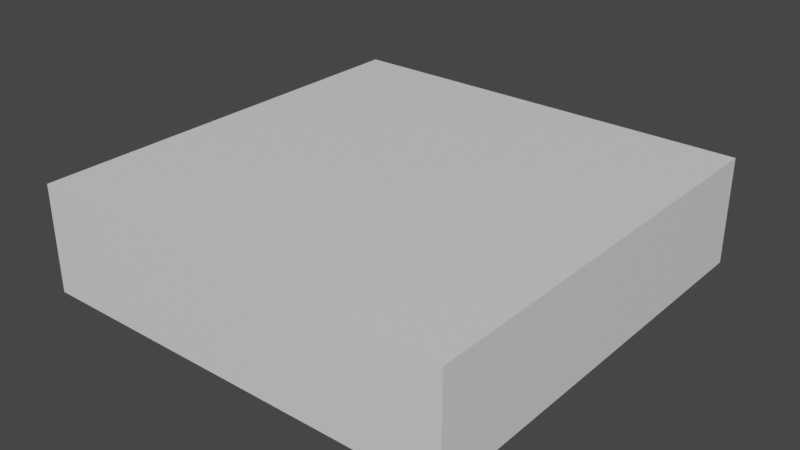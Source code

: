 # Source: room.blend  (saved by Blender 2.90.8; exported with 4.5.12 LTS)
import bpy
from mathutils import Matrix  # noqa: F401  (used for matrix-valued properties, if any)

bpy.ops.wm.read_factory_settings(use_empty=True)
scene = bpy.context.scene
scene.name = 'Scene'

# ---- collections
col_collection = bpy.data.collections.new('Collection'); scene.collection.children.link(col_collection)

# ---- materials (node trees are filled in below, after node groups)
mat_material = bpy.data.materials.new('Material')
mat_material.alpha_threshold = 0.0
mat_material.use_transparent_shadow = False
mat_material.line_color = (0.0, 0.0, 0.0, 1.0)

# ---- material node trees
mat_material.use_nodes = True; mat_material.node_tree.nodes.clear()
_N = mat_material.node_tree.nodes; _L = mat_material.node_tree.links
n0 = _N.new('ShaderNodeOutputMaterial'); n0.name = 'Material Output'; n0.location = (300, 300)
n1 = _N.new('ShaderNodeBsdfPrincipled'); n1.name = 'Principled BSDF'; n1.location = (10, 300)
n1.distribution = 'GGX'
n1.subsurface_method = 'BURLEY'
n1.inputs[2].default_value = 0.4
n1.inputs[3].default_value = 1.45
n1.inputs[27].default_value = (0.0, 0.0, 0.0, 1.0)
n1.inputs[28].default_value = 1.0
_L.new(n1.outputs[0], n0.inputs[0])
n0.is_active_output = True

# ---- world
world_world = bpy.data.worlds.new('World'); scene.world = world_world
world_world.use_nodes = True; world_world.node_tree.nodes.clear()
_N = world_world.node_tree.nodes; _L = world_world.node_tree.links
n0 = _N.new('ShaderNodeOutputWorld'); n0.name = 'World Output'; n0.location = (300, 300)
n1 = _N.new('ShaderNodeBackground'); n1.name = 'Background'; n1.location = (10, 300)
n1.inputs[0].default_value = (0.05088, 0.05088, 0.05088, 1.0)
_L.new(n1.outputs[0], n0.inputs[0])
n0.is_active_output = True
world_world.color = (0.05088, 0.05088, 0.05088)
world_world.use_sun_shadow = False
world_world.sun_shadow_jitter_overblur = 0.0

# ---- meshes
me_cube = bpy.data.meshes.new('Cube')
me_cube.from_pydata([(10.0, 10.0, 0.0), (10.0, 10.0, 5.0), (10.0, -10.0, 0.0), (10.0, -10.0, 5.0), (-10.0, 10.0, 0.0), (-10.0, 10.0, 5.0), (-10.0, -10.0, 0.0), (-10.0, -10.0, 5.0), (2.0, 10.0, 5.0), (-2.0, 10.0, 5.0), (2.0, 10.0, 0.0), (-2.0, 10.0, 0.0), (-2.0, 10.0, 4.0), (2.0, 10.0, 4.0), (-2.0, 9.0, 5.0), (-10.0, 9.0, 5.0), (10.0, 9.0, 0.0), (10.0, 9.0, 5.0), (-10.0, 9.0, 0.0), (2.0, 9.0, 0.0), (2.0, 9.0, 5.0), (-2.0, 9.0, 4.0), (2.0, 9.0, 4.0), (-2.0, 9.0, 0.0)], [], [(2, 16, 19, 23, 18, 6), (3, 2, 6, 7), (15, 7, 6, 18), (16, 2, 3, 17), (9, 14, 15, 5), (4, 18, 23, 11), (8, 20, 14, 9), (20, 22, 19, 16, 17), (15, 18, 23, 21, 14), (22, 20, 14, 21), (11, 12, 21, 23), (5, 4, 18, 15), (1, 17, 20, 8), (0, 16, 17, 1), (13, 10, 19, 22), (10, 19, 16, 0), (0, 10, 13, 8, 1), (8, 13, 12, 9), (9, 12, 11, 4, 5), (10, 11, 23, 19), (22, 21, 12, 13), (7, 15, 14, 20, 17, 3)])
_uv = me_cube.uv_layers.new(name='UVMap')
_uv.uv.foreach_set('vector', [0.0, 0.0, 0.0, 0.0, 0.0, 0.0, 0.0, 0.0, 0.0, 0.0, 0.0, 0.0, 0.375, 0.75, 0.625, 0.75, 0.625, 1.0, 0.375, 1.0, 0.0, 0.0, 0.0, 0.0, 0.0, 0.0, 0.0, 0.0, 0.0, 0.0, 0.0, 0.0, 0.0, 0.0, 0.0, 0.0, 0.0, 0.0, 0.0, 0.0, 0.0, 0.0, 0.0, 0.0, 0.875, 0.5, 0.875, 0.5, 0.8125, 0.5, 0.8125, 0.5, 0.0, 0.0, 0.0, 0.0, 0.0, 0.0, 0.0, 0.0, 0.375, 0.4375, 0.4583, 0.4375, 0.625, 0.4375, 0.625, 0.5, 0.375, 0.5, 0.375, 0.25, 0.625, 0.25, 0.5417, 0.3125, 0.4583, 0.3125, 0.375, 0.3125, 0.4583, 0.375, 0.375, 0.4375, 0.375, 0.3125, 0.4583, 0.3125, 0.0, 0.0, 0.0, 0.0, 0.0, 0.0, 0.0, 0.0, 0.375, 0.25, 0.625, 0.25, 0.625, 0.25, 0.375, 0.25, 0.0, 0.0, 0.0, 0.0, 0.0, 0.0, 0.0, 0.0, 0.625, 0.5, 0.625, 0.5, 0.375, 0.5, 0.375, 0.5, 0.0, 0.0, 0.0, 0.0, 0.0, 0.0, 0.0, 0.0, 0.6875, 0.5, 0.6875, 0.5, 0.625, 0.5, 0.625, 0.5, 0.0, 0.0, 0.0, 0.0, 0.0, 0.0, 0.0, 0.0, 0.0, 0.0, 0.0, 0.0, 0.0, 0.0, 0.0, 0.0, 0.0, 0.0, 0.0, 0.0, 0.0, 0.0, 0.0, 0.0, 0.0, 0.0, 0.0, 0.0, 0.0, 0.0, 0.0, 0.0, 0.0, 0.0, 0.0, 0.0, 0.0, 0.0, 0.0, 0.0, 0.0, 0.0, 0.0, 0.0, 0.0, 0.0, 0.0, 0.0, 0.0, 0.0, 0.0, 0.0, 0.0, 0.0, 0.0, 0.0])
me_cube.materials.append(mat_material)
me_cube.use_remesh_preserve_volume = False
me_cube.use_remesh_preserve_attributes = False
me_cube.use_mirror_vertex_groups = False
me_cube.update()
me_cube_001 = bpy.data.meshes.new('Cube.001')
me_cube_001.from_pydata([(2.0, 10.0, 4.0), (2.0, 9.0, 0.0), (-2.0, 10.0, 4.0), (-2.0, 10.0, 0.0), (2.0, 10.0, 0.0), (-2.0, 9.0, 4.0), (2.0, 9.0, 4.0), (-2.0, 9.0, 0.0)], [], [(0, 6, 1, 4), (3, 7, 5, 2), (4, 1, 7, 3), (6, 0, 2, 5), (6, 5, 7, 1), (0, 4, 3, 2)])
_uv = me_cube_001.uv_layers.new(name='UVMap')
_uv.uv.foreach_set('vector', [0.0, 0.0, 0.0, 0.0, 0.0, 0.0, 0.0, 0.0, 0.0, 0.0, 0.0, 0.0, 0.0, 0.0, 0.0, 0.0, 0.0, 0.0, 0.0, 0.0, 0.0, 0.0, 0.0, 0.0, 0.0, 0.0, 0.0, 0.0, 0.0, 0.0, 0.0, 0.0, 0.0, 0.0, 0.0, 0.0, 0.0, 0.0, 0.0, 0.0, 0.0, 0.0, 0.0, 0.0, 0.0, 0.0, 0.0, 0.0])
me_cube_001.materials.append(mat_material)
me_cube_001.use_remesh_preserve_volume = False
me_cube_001.use_remesh_preserve_attributes = False
me_cube_001.use_mirror_vertex_groups = False
me_cube_001.update()

# ---- objects
ob_room = bpy.data.objects.new('Room', me_cube)
ob_door = bpy.data.objects.new('Door', me_cube_001)

# ---- transforms, parenting, visibility, modifiers, constraints
ob_room.location = (0.0, 0.0, 0.0)
ob_room.lock_rotations_4d = False
ob_room.empty_display_type = 'ARROWS'
ob_room.lineart.crease_threshold = 0.0
ob_door.location = (0.0, 0.0, 0.0)
ob_door.lock_rotations_4d = False
ob_door.empty_display_type = 'ARROWS'
ob_door.lineart.crease_threshold = 0.0

# ---- collection membership
col_collection.objects.link(ob_room)
col_collection.objects.link(ob_door)

# ---- scene / render settings (as saved in the file)
scene.frame_start = 1; scene.frame_end = 250; scene.frame_set(1)
scene.render.engine = 'BLENDER_EEVEE_NEXT'
scene.cycles.use_denoising = False
scene.cycles.samples = 128
scene.cycles.sampling_pattern = 'TABULATED_SOBOL'
scene.cycles.use_adaptive_sampling = False
scene.cycles.use_light_tree = False
scene.view_settings.view_transform = 'Filmic'
bpy.context.view_layer.update()

# ---- added for rendering (the .blend has no active camera and no usable light): camera, sun
cam_auto = bpy.data.cameras.new('AutoCamera')
cam_auto.lens = 50.0
cam_auto.sensor_width = 36.0
cam_auto.clip_end = 1000.0
ob_auto_camera = bpy.data.objects.new('AutoCamera', cam_auto)
scene.collection.objects.link(ob_auto_camera)
ob_auto_camera.location = (26.5751, -31.8901, 23.76)
ob_auto_camera.rotation_euler = (1.09748, -7.21219e-08, 0.694738)
scene.camera = ob_auto_camera
light_auto_sun = bpy.data.lights.new('AutoSun', 'SUN')
light_auto_sun.energy = 3.0
light_auto_sun.angle = 0.0523599
ob_auto_sun = bpy.data.objects.new('AutoSun', light_auto_sun)
scene.collection.objects.link(ob_auto_sun)
ob_auto_sun.rotation_euler = (0.872665, 0.174533, 0.523599)
bpy.context.view_layer.update()
